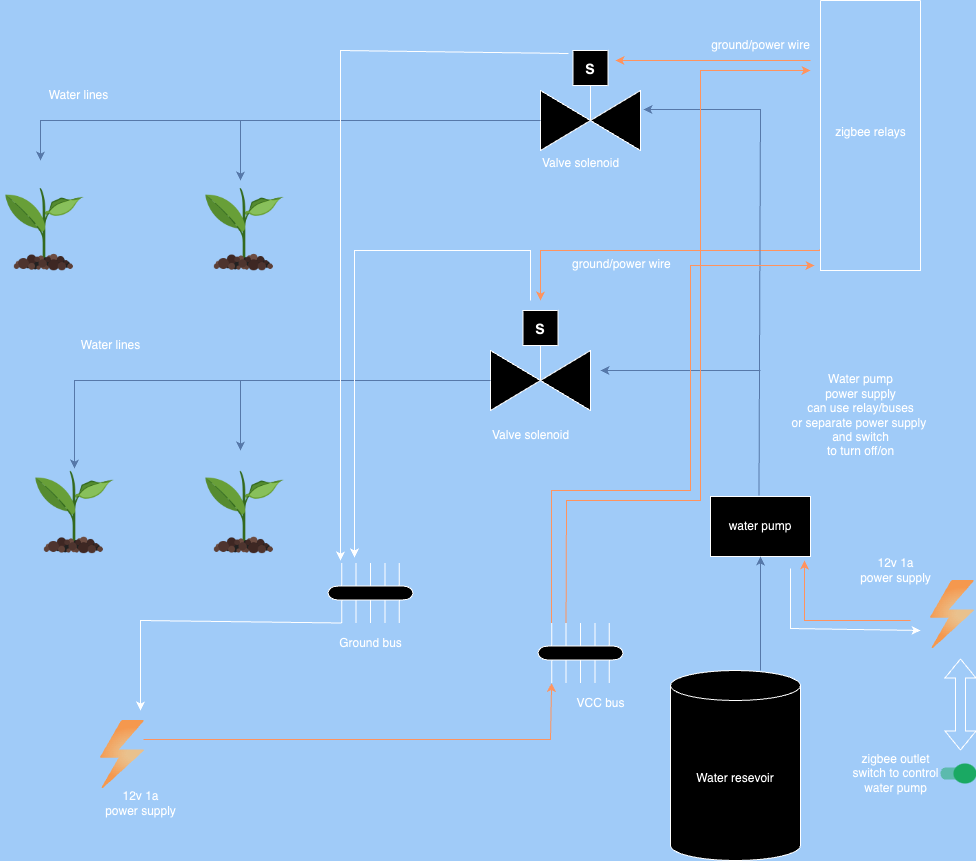

The diagram above was exported from draw.io. Its source (the exported page's mxGraphModel, read from the mxfile embedded in the PNG):
<mxGraphModel dx="1434" dy="1611" grid="1" gridSize="10" guides="1" tooltips="1" connect="1" arrows="1" fold="1" page="1" pageScale="1" pageWidth="1100" pageHeight="850" background="#a0cbf8" math="0" shadow="0">
  <root>
    <mxCell id="0" />
    <mxCell id="1" parent="0" />
    <mxCell id="8fgiJ6bYN-idg2efLJT1-6" style="edgeStyle=orthogonalEdgeStyle;rounded=0;orthogonalLoop=1;jettySize=auto;html=1;exitX=-0.01;exitY=0.922;exitDx=0;exitDy=0;exitPerimeter=0;fillColor=#fa6800;strokeColor=#C73500;" parent="1" source="8fgiJ6bYN-idg2efLJT1-1" edge="1">
      <mxGeometry relative="1" as="geometry">
        <mxPoint x="620" y="100" as="targetPoint" />
        <mxPoint x="540" y="500" as="sourcePoint" />
        <Array as="points">
          <mxPoint x="900" y="49" />
          <mxPoint x="900" y="50" />
        </Array>
      </mxGeometry>
    </mxCell>
    <mxCell id="8fgiJ6bYN-idg2efLJT1-1" value="" style="swimlane;startSize=0;direction=north;rotation=90;" parent="1" vertex="1">
      <mxGeometry x="815" y="-114.91" width="270" height="100" as="geometry" />
    </mxCell>
    <mxCell id="8fgiJ6bYN-idg2efLJT1-2" value="zigbee relays" style="text;html=1;align=center;verticalAlign=middle;resizable=0;points=[];autosize=1;strokeColor=none;fillColor=none;rotation=0;" parent="8fgiJ6bYN-idg2efLJT1-1" vertex="1">
      <mxGeometry x="90" y="32" width="90" height="30" as="geometry" />
    </mxCell>
    <mxCell id="8fgiJ6bYN-idg2efLJT1-3" value="" style="verticalLabelPosition=bottom;align=center;html=1;verticalAlign=top;pointerEvents=1;dashed=0;shape=mxgraph.pid2valves.valve;valveType=gate;actuator=solenoid" parent="1" vertex="1">
      <mxGeometry x="570" y="110" width="100" height="100" as="geometry" />
    </mxCell>
    <mxCell id="8fgiJ6bYN-idg2efLJT1-7" value="Water resevoir" style="shape=cylinder3;whiteSpace=wrap;html=1;boundedLbl=1;backgroundOutline=1;size=15;" parent="1" vertex="1">
      <mxGeometry x="750" y="470" width="130" height="190" as="geometry" />
    </mxCell>
    <mxCell id="8fgiJ6bYN-idg2efLJT1-8" style="edgeStyle=orthogonalEdgeStyle;rounded=0;orthogonalLoop=1;jettySize=auto;html=1;fillColor=#fa6800;strokeColor=#C73500;" parent="1" edge="1">
      <mxGeometry relative="1" as="geometry">
        <mxPoint x="695" y="-140" as="targetPoint" />
        <mxPoint x="890" y="-140" as="sourcePoint" />
        <Array as="points">
          <mxPoint x="800" y="-140" />
          <mxPoint x="800" y="-140" />
        </Array>
      </mxGeometry>
    </mxCell>
    <mxCell id="8fgiJ6bYN-idg2efLJT1-9" value="" style="verticalLabelPosition=bottom;align=center;html=1;verticalAlign=top;pointerEvents=1;dashed=0;shape=mxgraph.pid2valves.valve;valveType=gate;actuator=solenoid" parent="1" vertex="1">
      <mxGeometry x="620" y="-150" width="100" height="100" as="geometry" />
    </mxCell>
    <mxCell id="8fgiJ6bYN-idg2efLJT1-11" value="" style="shape=image;html=1;verticalAlign=top;verticalLabelPosition=bottom;labelBackgroundColor=#ffffff;imageAspect=0;aspect=fixed;image=https://cdn1.iconfinder.com/data/icons/icons-for-a-site-1/64/advantage_eco_friendly-128.png" parent="1" vertex="1">
      <mxGeometry x="280" y="268" width="88" height="88" as="geometry" />
    </mxCell>
    <mxCell id="8fgiJ6bYN-idg2efLJT1-14" value="water pump" style="rounded=0;whiteSpace=wrap;html=1;rotation=0;" parent="1" vertex="1">
      <mxGeometry x="790" y="296" width="100" height="60" as="geometry" />
    </mxCell>
    <mxCell id="8fgiJ6bYN-idg2efLJT1-15" value="" style="shape=image;html=1;verticalAlign=top;verticalLabelPosition=bottom;labelBackgroundColor=#ffffff;imageAspect=0;aspect=fixed;image=https://cdn1.iconfinder.com/data/icons/icons-for-a-site-1/64/advantage_eco_friendly-128.png" parent="1" vertex="1">
      <mxGeometry x="110" y="268" width="88" height="88" as="geometry" />
    </mxCell>
    <mxCell id="8fgiJ6bYN-idg2efLJT1-16" value="" style="shape=image;html=1;verticalAlign=top;verticalLabelPosition=bottom;labelBackgroundColor=#ffffff;imageAspect=0;aspect=fixed;image=https://cdn1.iconfinder.com/data/icons/icons-for-a-site-1/64/advantage_eco_friendly-128.png" parent="1" vertex="1">
      <mxGeometry x="280" y="-14.91" width="88" height="88" as="geometry" />
    </mxCell>
    <mxCell id="8fgiJ6bYN-idg2efLJT1-17" value="" style="shape=image;html=1;verticalAlign=top;verticalLabelPosition=bottom;labelBackgroundColor=#ffffff;imageAspect=0;aspect=fixed;image=https://cdn1.iconfinder.com/data/icons/icons-for-a-site-1/64/advantage_eco_friendly-128.png" parent="1" vertex="1">
      <mxGeometry x="80" y="-14.91" width="88" height="88" as="geometry" />
    </mxCell>
    <mxCell id="8fgiJ6bYN-idg2efLJT1-18" value="" style="endArrow=classic;html=1;rounded=0;fillColor=#dae8fc;strokeColor=#6c8ebf;" parent="1" target="8fgiJ6bYN-idg2efLJT1-14" edge="1">
      <mxGeometry width="50" height="50" relative="1" as="geometry">
        <mxPoint x="840" y="470" as="sourcePoint" />
        <mxPoint x="850" y="420" as="targetPoint" />
      </mxGeometry>
    </mxCell>
    <mxCell id="8fgiJ6bYN-idg2efLJT1-19" value="" style="endArrow=classic;html=1;rounded=0;exitX=0.662;exitY=0.005;exitDx=0;exitDy=0;exitPerimeter=0;entryX=1.03;entryY=0.59;entryDx=0;entryDy=0;entryPerimeter=0;fillColor=#dae8fc;strokeColor=#6c8ebf;" parent="1" target="8fgiJ6bYN-idg2efLJT1-9" edge="1">
      <mxGeometry width="50" height="50" relative="1" as="geometry">
        <mxPoint x="838.5" y="295" as="sourcePoint" />
        <mxPoint x="840" y="-90" as="targetPoint" />
        <Array as="points">
          <mxPoint x="840" y="-91" />
        </Array>
      </mxGeometry>
    </mxCell>
    <mxCell id="8fgiJ6bYN-idg2efLJT1-20" value="ground/power wire" style="text;html=1;align=center;verticalAlign=middle;resizable=0;points=[];autosize=1;strokeColor=none;fillColor=none;" parent="1" vertex="1">
      <mxGeometry x="780" y="-170" width="120" height="30" as="geometry" />
    </mxCell>
    <mxCell id="8fgiJ6bYN-idg2efLJT1-21" value="ground/power wire" style="text;whiteSpace=wrap;html=1;" parent="1" vertex="1">
      <mxGeometry x="650" y="50" width="130" height="40" as="geometry" />
    </mxCell>
    <mxCell id="8fgiJ6bYN-idg2efLJT1-22" value="" style="endArrow=classic;html=1;rounded=0;fillColor=#dae8fc;strokeColor=#6c8ebf;" parent="1" edge="1">
      <mxGeometry width="50" height="50" relative="1" as="geometry">
        <mxPoint x="840" y="170" as="sourcePoint" />
        <mxPoint x="680" y="170" as="targetPoint" />
      </mxGeometry>
    </mxCell>
    <mxCell id="8fgiJ6bYN-idg2efLJT1-23" value="Valve solenoid" style="text;html=1;align=center;verticalAlign=middle;resizable=0;points=[];autosize=1;strokeColor=none;fillColor=none;" parent="1" vertex="1">
      <mxGeometry x="610" y="-52" width="100" height="30" as="geometry" />
    </mxCell>
    <mxCell id="8fgiJ6bYN-idg2efLJT1-24" value="Valve solenoid" style="text;html=1;align=center;verticalAlign=middle;resizable=0;points=[];autosize=1;strokeColor=none;fillColor=none;" parent="1" vertex="1">
      <mxGeometry x="560" y="220" width="100" height="30" as="geometry" />
    </mxCell>
    <mxCell id="8fgiJ6bYN-idg2efLJT1-25" value="" style="endArrow=classic;html=1;rounded=0;fillColor=#dae8fc;strokeColor=#6c8ebf;" parent="1" target="8fgiJ6bYN-idg2efLJT1-15" edge="1">
      <mxGeometry width="50" height="50" relative="1" as="geometry">
        <mxPoint x="570" y="180" as="sourcePoint" />
        <mxPoint x="50" y="180" as="targetPoint" />
        <Array as="points">
          <mxPoint x="154" y="180" />
        </Array>
      </mxGeometry>
    </mxCell>
    <mxCell id="8fgiJ6bYN-idg2efLJT1-26" value="" style="endArrow=classic;html=1;rounded=0;fillColor=#dae8fc;strokeColor=#6c8ebf;" parent="1" edge="1">
      <mxGeometry width="50" height="50" relative="1" as="geometry">
        <mxPoint x="620" y="-80" as="sourcePoint" />
        <mxPoint x="120" y="-40" as="targetPoint" />
        <Array as="points">
          <mxPoint x="120" y="-80" />
        </Array>
      </mxGeometry>
    </mxCell>
    <mxCell id="8fgiJ6bYN-idg2efLJT1-27" value="" style="endArrow=classic;html=1;rounded=0;fillColor=#dae8fc;strokeColor=#6c8ebf;" parent="1" edge="1">
      <mxGeometry width="50" height="50" relative="1" as="geometry">
        <mxPoint x="320" y="180" as="sourcePoint" />
        <mxPoint x="320" y="250" as="targetPoint" />
      </mxGeometry>
    </mxCell>
    <mxCell id="8fgiJ6bYN-idg2efLJT1-28" value="" style="endArrow=classic;html=1;rounded=0;fillColor=#dae8fc;strokeColor=#6c8ebf;" parent="1" edge="1">
      <mxGeometry width="50" height="50" relative="1" as="geometry">
        <mxPoint x="320" y="-80" as="sourcePoint" />
        <mxPoint x="320" y="-20" as="targetPoint" />
      </mxGeometry>
    </mxCell>
    <mxCell id="8fgiJ6bYN-idg2efLJT1-29" value="Water lines" style="text;html=1;align=center;verticalAlign=middle;resizable=0;points=[];autosize=1;strokeColor=none;fillColor=none;" parent="1" vertex="1">
      <mxGeometry x="118" y="-120" width="80" height="30" as="geometry" />
    </mxCell>
    <mxCell id="8fgiJ6bYN-idg2efLJT1-30" value="Water lines" style="text;html=1;align=center;verticalAlign=middle;resizable=0;points=[];autosize=1;strokeColor=none;fillColor=none;" parent="1" vertex="1">
      <mxGeometry x="150" y="130" width="80" height="30" as="geometry" />
    </mxCell>
    <mxCell id="6zH9jc6LneXRb3lGOzWy-1" value="" style="image;aspect=fixed;html=1;points=[];align=center;fontSize=12;image=img/lib/azure2/general/Power.svg;" parent="1" vertex="1">
      <mxGeometry x="180" y="520" width="44" height="68" as="geometry" />
    </mxCell>
    <mxCell id="6zH9jc6LneXRb3lGOzWy-2" value="" style="endArrow=classic;html=1;rounded=0;exitX=0.977;exitY=0.279;exitDx=0;exitDy=0;exitPerimeter=0;entryX=1;entryY=0.84;entryDx=0;entryDy=0;entryPerimeter=0;strokeColor=#C73500;fillColor=#d80073;" parent="1" source="6zH9jc6LneXRb3lGOzWy-1" target="6zH9jc6LneXRb3lGOzWy-5" edge="1">
      <mxGeometry width="50" height="50" relative="1" as="geometry">
        <mxPoint x="368" y="598" as="sourcePoint" />
        <mxPoint x="620" y="539" as="targetPoint" />
        <Array as="points">
          <mxPoint x="630" y="539" />
        </Array>
      </mxGeometry>
    </mxCell>
    <mxCell id="6zH9jc6LneXRb3lGOzWy-3" value="" style="endArrow=classic;html=1;rounded=0;exitX=1;exitY=0.84;exitDx=0;exitDy=0;exitPerimeter=0;" parent="1" source="6zH9jc6LneXRb3lGOzWy-4" edge="1">
      <mxGeometry width="50" height="50" relative="1" as="geometry">
        <mxPoint x="410" y="420" as="sourcePoint" />
        <mxPoint x="220" y="510" as="targetPoint" />
        <Array as="points">
          <mxPoint x="220" y="420" />
        </Array>
      </mxGeometry>
    </mxCell>
    <mxCell id="6zH9jc6LneXRb3lGOzWy-4" value="" style="verticalLabelPosition=bottom;shadow=0;dashed=0;align=center;html=1;verticalAlign=top;shape=mxgraph.electrical.transmission.cable_group;pointerEvents=1;rotation=90;" parent="1" vertex="1">
      <mxGeometry x="420" y="350" width="60" height="85" as="geometry" />
    </mxCell>
    <mxCell id="6zH9jc6LneXRb3lGOzWy-5" value="" style="verticalLabelPosition=bottom;shadow=0;dashed=0;align=center;html=1;verticalAlign=top;shape=mxgraph.electrical.transmission.cable_group;pointerEvents=1;rotation=90;" parent="1" vertex="1">
      <mxGeometry x="630" y="410" width="60" height="85" as="geometry" />
    </mxCell>
    <mxCell id="6zH9jc6LneXRb3lGOzWy-6" value="12v 1a&lt;div&gt;power supply&lt;/div&gt;" style="text;html=1;align=center;verticalAlign=middle;resizable=0;points=[];autosize=1;strokeColor=none;fillColor=none;" parent="1" vertex="1">
      <mxGeometry x="175" y="583" width="90" height="40" as="geometry" />
    </mxCell>
    <mxCell id="6zH9jc6LneXRb3lGOzWy-7" value="VCC bus" style="text;html=1;align=center;verticalAlign=middle;resizable=0;points=[];autosize=1;strokeColor=none;fillColor=none;" parent="1" vertex="1">
      <mxGeometry x="645" y="488" width="70" height="30" as="geometry" />
    </mxCell>
    <mxCell id="6zH9jc6LneXRb3lGOzWy-8" value="Ground bus" style="text;html=1;align=center;verticalAlign=middle;resizable=0;points=[];autosize=1;strokeColor=none;fillColor=none;" parent="1" vertex="1">
      <mxGeometry x="405" y="428" width="90" height="30" as="geometry" />
    </mxCell>
    <mxCell id="6zH9jc6LneXRb3lGOzWy-9" value="" style="endArrow=classic;html=1;rounded=0;exitX=0;exitY=0.84;exitDx=0;exitDy=0;exitPerimeter=0;entryX=-0.06;entryY=0.981;entryDx=0;entryDy=0;entryPerimeter=0;strokeColor=#C73500;" parent="1" source="6zH9jc6LneXRb3lGOzWy-5" target="8fgiJ6bYN-idg2efLJT1-1" edge="1">
      <mxGeometry width="50" height="50" relative="1" as="geometry">
        <mxPoint x="233" y="549" as="sourcePoint" />
        <mxPoint x="641" y="493" as="targetPoint" />
        <Array as="points">
          <mxPoint x="631" y="290" />
          <mxPoint x="770" y="290" />
          <mxPoint x="770" y="65" />
        </Array>
      </mxGeometry>
    </mxCell>
    <mxCell id="6zH9jc6LneXRb3lGOzWy-10" value="" style="endArrow=classic;html=1;rounded=0;exitX=0;exitY=0.67;exitDx=0;exitDy=0;exitPerimeter=0;strokeColor=#C73500;" parent="1" source="6zH9jc6LneXRb3lGOzWy-5" edge="1">
      <mxGeometry width="50" height="50" relative="1" as="geometry">
        <mxPoint x="641" y="433" as="sourcePoint" />
        <mxPoint x="890" y="-130" as="targetPoint" />
        <Array as="points">
          <mxPoint x="646" y="300" />
          <mxPoint x="780" y="300" />
          <mxPoint x="780" y="-130" />
        </Array>
      </mxGeometry>
    </mxCell>
    <mxCell id="6zH9jc6LneXRb3lGOzWy-11" value="" style="endArrow=classic;html=1;rounded=0;exitX=0.28;exitY=0.03;exitDx=0;exitDy=0;exitPerimeter=0;" parent="1" source="8fgiJ6bYN-idg2efLJT1-9" edge="1">
      <mxGeometry width="50" height="50" relative="1" as="geometry">
        <mxPoint x="600" y="-150" as="sourcePoint" />
        <mxPoint x="420" y="360" as="targetPoint" />
        <Array as="points">
          <mxPoint x="420" y="-150" />
        </Array>
      </mxGeometry>
    </mxCell>
    <mxCell id="6zH9jc6LneXRb3lGOzWy-12" value="" style="endArrow=classic;html=1;rounded=0;entryX=-0.092;entryY=0.688;entryDx=0;entryDy=0;entryPerimeter=0;" parent="1" target="6zH9jc6LneXRb3lGOzWy-4" edge="1">
      <mxGeometry width="50" height="50" relative="1" as="geometry">
        <mxPoint x="610" y="100" as="sourcePoint" />
        <mxPoint x="580" y="70" as="targetPoint" />
        <Array as="points">
          <mxPoint x="610" y="50" />
          <mxPoint x="434" y="50" />
        </Array>
      </mxGeometry>
    </mxCell>
    <mxCell id="6zH9jc6LneXRb3lGOzWy-13" value="Water pump&lt;div&gt;power supply&lt;/div&gt;&lt;div&gt;can use relay/buses&lt;/div&gt;&lt;div&gt;or separate power supply&amp;nbsp;&lt;/div&gt;&lt;div&gt;and switch&lt;/div&gt;&lt;div&gt;to turn off/on&lt;/div&gt;" style="text;html=1;align=center;verticalAlign=middle;resizable=0;points=[];autosize=1;strokeColor=none;fillColor=none;" parent="1" vertex="1">
      <mxGeometry x="860" y="165" width="160" height="100" as="geometry" />
    </mxCell>
    <mxCell id="6zH9jc6LneXRb3lGOzWy-14" value="" style="image;aspect=fixed;html=1;points=[];align=center;fontSize=12;image=img/lib/azure2/general/Power.svg;" parent="1" vertex="1">
      <mxGeometry x="1010" y="380" width="44" height="68" as="geometry" />
    </mxCell>
    <mxCell id="6zH9jc6LneXRb3lGOzWy-15" value="" style="endArrow=classic;html=1;rounded=0;strokeColor=#C73500;" parent="1" edge="1">
      <mxGeometry width="50" height="50" relative="1" as="geometry">
        <mxPoint x="990" y="420" as="sourcePoint" />
        <mxPoint x="884" y="360" as="targetPoint" />
        <Array as="points">
          <mxPoint x="884" y="420" />
        </Array>
      </mxGeometry>
    </mxCell>
    <mxCell id="6zH9jc6LneXRb3lGOzWy-16" value="12v 1a&lt;div&gt;power supply&lt;/div&gt;" style="text;html=1;align=center;verticalAlign=middle;resizable=0;points=[];autosize=1;strokeColor=none;fillColor=none;" parent="1" vertex="1">
      <mxGeometry x="930" y="350" width="90" height="40" as="geometry" />
    </mxCell>
    <mxCell id="6zH9jc6LneXRb3lGOzWy-17" value="" style="endArrow=classic;html=1;rounded=0;strokeColor=default;" parent="1" edge="1">
      <mxGeometry width="50" height="50" relative="1" as="geometry">
        <mxPoint x="870" y="368" as="sourcePoint" />
        <mxPoint x="1000" y="430" as="targetPoint" />
        <Array as="points">
          <mxPoint x="870" y="428" />
        </Array>
      </mxGeometry>
    </mxCell>
    <mxCell id="6zH9jc6LneXRb3lGOzWy-18" value="" style="shape=flexArrow;endArrow=classic;startArrow=classic;html=1;rounded=0;" parent="1" edge="1">
      <mxGeometry width="100" height="100" relative="1" as="geometry">
        <mxPoint x="1040" y="550" as="sourcePoint" />
        <mxPoint x="1040" y="458" as="targetPoint" />
      </mxGeometry>
    </mxCell>
    <mxCell id="6zH9jc6LneXRb3lGOzWy-21" value="" style="dashed=0;labelPosition=right;align=left;shape=mxgraph.gmdl.switch;aspect=fixed;switchState=on;strokeColor=none;fillColor=#0E9D57;sketch=0;html=1;" parent="1" vertex="1">
      <mxGeometry x="1020" y="563" width="36" height="20" as="geometry" />
    </mxCell>
    <mxCell id="6zH9jc6LneXRb3lGOzWy-22" value="zigbee outlet&lt;div&gt;switch to control&lt;/div&gt;&lt;div&gt;water pump&lt;/div&gt;" style="text;html=1;align=center;verticalAlign=middle;resizable=0;points=[];autosize=1;strokeColor=none;fillColor=none;" parent="1" vertex="1">
      <mxGeometry x="920" y="543" width="110" height="60" as="geometry" />
    </mxCell>
  </root>
</mxGraphModel>